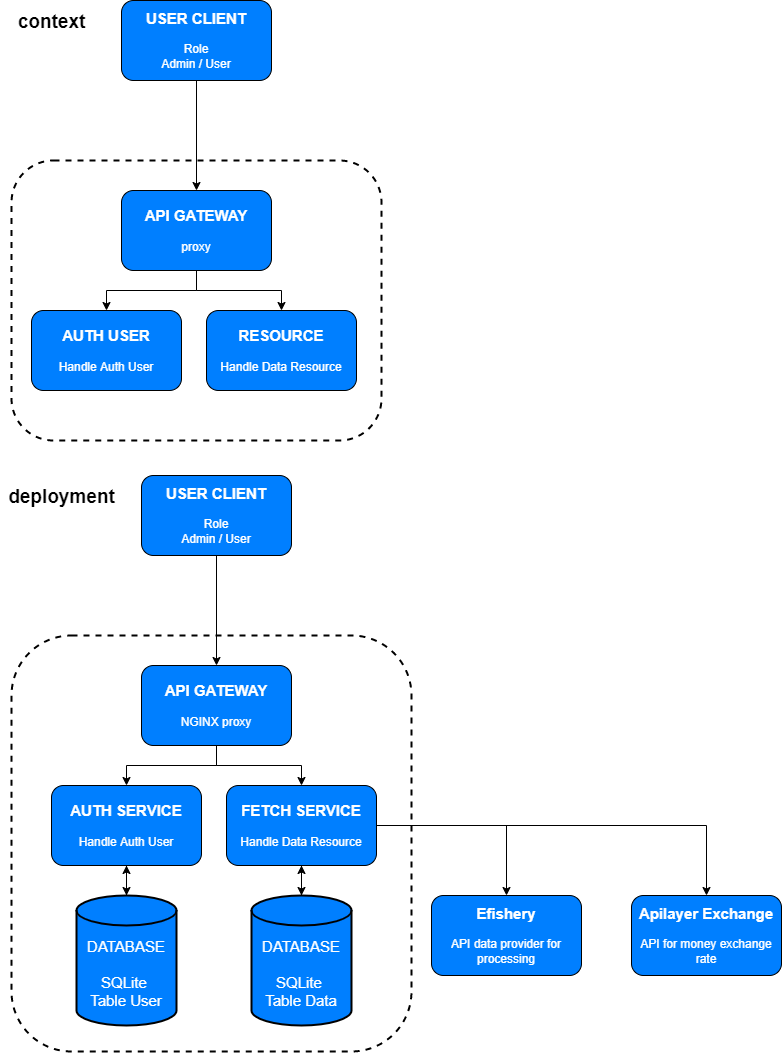

The diagram above was exported from draw.io. Its source (the exported page's mxGraphModel, read from the mxfile embedded in the PNG):
<mxGraphModel dx="2595" dy="1283" grid="1" gridSize="10" guides="1" tooltips="1" connect="1" arrows="1" fold="1" page="1" pageScale="1" pageWidth="850" pageHeight="1100" math="0" shadow="0">
  <root>
    <mxCell id="0" />
    <mxCell id="1" parent="0" />
    <mxCell id="z8i6A8t7P1G5gAlTw998-6" value="" style="edgeStyle=orthogonalEdgeStyle;rounded=0;orthogonalLoop=1;jettySize=auto;html=1;fontSize=15;" edge="1" parent="1" source="z8i6A8t7P1G5gAlTw998-1" target="z8i6A8t7P1G5gAlTw998-3">
      <mxGeometry relative="1" as="geometry" />
    </mxCell>
    <mxCell id="z8i6A8t7P1G5gAlTw998-1" value="&lt;font color=&quot;#ffffff&quot;&gt;&lt;b&gt;&lt;font style=&quot;font-size: 15px;&quot;&gt;USER CLIENT&lt;br&gt;&lt;/font&gt;&lt;/b&gt;&lt;br&gt;Role&lt;br&gt;Admin / User&lt;/font&gt;" style="rounded=1;whiteSpace=wrap;html=1;fillColor=#007FFF;" vertex="1" parent="1">
      <mxGeometry x="150" y="29" width="150" height="80" as="geometry" />
    </mxCell>
    <mxCell id="z8i6A8t7P1G5gAlTw998-2" value="" style="rounded=1;whiteSpace=wrap;html=1;dashed=1;fillColor=none;strokeWidth=2;" vertex="1" parent="1">
      <mxGeometry x="40" y="189" width="370" height="280" as="geometry" />
    </mxCell>
    <mxCell id="z8i6A8t7P1G5gAlTw998-8" style="edgeStyle=orthogonalEdgeStyle;rounded=0;orthogonalLoop=1;jettySize=auto;html=1;fontSize=15;" edge="1" parent="1" source="z8i6A8t7P1G5gAlTw998-3" target="z8i6A8t7P1G5gAlTw998-4">
      <mxGeometry relative="1" as="geometry" />
    </mxCell>
    <mxCell id="z8i6A8t7P1G5gAlTw998-9" style="edgeStyle=orthogonalEdgeStyle;rounded=0;orthogonalLoop=1;jettySize=auto;html=1;fontSize=15;" edge="1" parent="1" source="z8i6A8t7P1G5gAlTw998-3" target="z8i6A8t7P1G5gAlTw998-5">
      <mxGeometry relative="1" as="geometry" />
    </mxCell>
    <mxCell id="z8i6A8t7P1G5gAlTw998-3" value="&lt;font color=&quot;#ffffff&quot;&gt;&lt;b&gt;&lt;font style=&quot;font-size: 15px;&quot;&gt;API GATEWAY&lt;br&gt;&lt;/font&gt;&lt;/b&gt;&lt;br&gt;proxy&lt;br&gt;&lt;/font&gt;" style="rounded=1;whiteSpace=wrap;html=1;fillColor=#007FFF;" vertex="1" parent="1">
      <mxGeometry x="150" y="219" width="150" height="80" as="geometry" />
    </mxCell>
    <mxCell id="z8i6A8t7P1G5gAlTw998-4" value="&lt;font style=&quot;&quot; color=&quot;#ffffff&quot;&gt;&lt;b style=&quot;&quot;&gt;&lt;font style=&quot;font-size: 15px;&quot;&gt;AUTH USER&lt;br&gt;&lt;/font&gt;&lt;/b&gt;&lt;br&gt;Handle Auth User&lt;br&gt;&lt;/font&gt;" style="rounded=1;whiteSpace=wrap;html=1;fillColor=#007FFF;" vertex="1" parent="1">
      <mxGeometry x="60" y="339" width="150" height="80" as="geometry" />
    </mxCell>
    <mxCell id="z8i6A8t7P1G5gAlTw998-5" value="&lt;font color=&quot;#ffffff&quot;&gt;&lt;b&gt;&lt;font style=&quot;font-size: 15px;&quot;&gt;RESOURCE&lt;br&gt;&lt;/font&gt;&lt;/b&gt;&lt;br&gt;Handle Data Resource&lt;br&gt;&lt;/font&gt;" style="rounded=1;whiteSpace=wrap;html=1;fillColor=#007FFF;" vertex="1" parent="1">
      <mxGeometry x="235" y="339" width="150" height="80" as="geometry" />
    </mxCell>
    <mxCell id="z8i6A8t7P1G5gAlTw998-10" value="" style="edgeStyle=orthogonalEdgeStyle;rounded=0;orthogonalLoop=1;jettySize=auto;html=1;fontSize=15;" edge="1" parent="1" source="z8i6A8t7P1G5gAlTw998-11" target="z8i6A8t7P1G5gAlTw998-15">
      <mxGeometry relative="1" as="geometry" />
    </mxCell>
    <mxCell id="z8i6A8t7P1G5gAlTw998-11" value="&lt;font color=&quot;#ffffff&quot;&gt;&lt;b&gt;&lt;font style=&quot;font-size: 15px;&quot;&gt;USER CLIENT&lt;br&gt;&lt;/font&gt;&lt;/b&gt;&lt;br&gt;Role&lt;br&gt;Admin / User&lt;/font&gt;" style="rounded=1;whiteSpace=wrap;html=1;fillColor=#007FFF;" vertex="1" parent="1">
      <mxGeometry x="170" y="504" width="150" height="80" as="geometry" />
    </mxCell>
    <mxCell id="z8i6A8t7P1G5gAlTw998-12" value="" style="rounded=1;whiteSpace=wrap;html=1;dashed=1;fillColor=none;strokeWidth=2;" vertex="1" parent="1">
      <mxGeometry x="40" y="664" width="400" height="416" as="geometry" />
    </mxCell>
    <mxCell id="z8i6A8t7P1G5gAlTw998-13" style="edgeStyle=orthogonalEdgeStyle;rounded=0;orthogonalLoop=1;jettySize=auto;html=1;fontSize=15;" edge="1" parent="1" source="z8i6A8t7P1G5gAlTw998-15" target="z8i6A8t7P1G5gAlTw998-16">
      <mxGeometry relative="1" as="geometry" />
    </mxCell>
    <mxCell id="z8i6A8t7P1G5gAlTw998-14" style="edgeStyle=orthogonalEdgeStyle;rounded=0;orthogonalLoop=1;jettySize=auto;html=1;fontSize=15;" edge="1" parent="1" source="z8i6A8t7P1G5gAlTw998-15" target="z8i6A8t7P1G5gAlTw998-17">
      <mxGeometry relative="1" as="geometry" />
    </mxCell>
    <mxCell id="z8i6A8t7P1G5gAlTw998-15" value="&lt;font color=&quot;#ffffff&quot;&gt;&lt;b&gt;&lt;font style=&quot;font-size: 15px;&quot;&gt;API GATEWAY&lt;br&gt;&lt;/font&gt;&lt;/b&gt;&lt;br&gt;NGINX proxy&lt;br&gt;&lt;/font&gt;" style="rounded=1;whiteSpace=wrap;html=1;fillColor=#007FFF;" vertex="1" parent="1">
      <mxGeometry x="170" y="694" width="150" height="80" as="geometry" />
    </mxCell>
    <mxCell id="z8i6A8t7P1G5gAlTw998-20" value="" style="edgeStyle=orthogonalEdgeStyle;rounded=0;orthogonalLoop=1;jettySize=auto;html=1;fontSize=15;fontColor=#FFFFFF;" edge="1" parent="1" source="z8i6A8t7P1G5gAlTw998-16" target="z8i6A8t7P1G5gAlTw998-18">
      <mxGeometry relative="1" as="geometry" />
    </mxCell>
    <mxCell id="z8i6A8t7P1G5gAlTw998-16" value="&lt;font style=&quot;&quot; color=&quot;#ffffff&quot;&gt;&lt;b style=&quot;&quot;&gt;&lt;font style=&quot;font-size: 15px;&quot;&gt;AUTH SERVICE&lt;br&gt;&lt;/font&gt;&lt;/b&gt;&lt;br&gt;Handle Auth User&lt;br&gt;&lt;/font&gt;" style="rounded=1;whiteSpace=wrap;html=1;fillColor=#007FFF;" vertex="1" parent="1">
      <mxGeometry x="80" y="814" width="150" height="80" as="geometry" />
    </mxCell>
    <mxCell id="z8i6A8t7P1G5gAlTw998-21" value="" style="edgeStyle=orthogonalEdgeStyle;rounded=0;orthogonalLoop=1;jettySize=auto;html=1;fontSize=15;fontColor=#FFFFFF;" edge="1" parent="1" source="z8i6A8t7P1G5gAlTw998-17" target="z8i6A8t7P1G5gAlTw998-19">
      <mxGeometry relative="1" as="geometry" />
    </mxCell>
    <mxCell id="z8i6A8t7P1G5gAlTw998-24" style="edgeStyle=orthogonalEdgeStyle;rounded=0;orthogonalLoop=1;jettySize=auto;html=1;entryX=0.5;entryY=0;entryDx=0;entryDy=0;fontSize=15;fontColor=#FFFFFF;" edge="1" parent="1" source="z8i6A8t7P1G5gAlTw998-17" target="z8i6A8t7P1G5gAlTw998-23">
      <mxGeometry relative="1" as="geometry" />
    </mxCell>
    <mxCell id="z8i6A8t7P1G5gAlTw998-25" style="edgeStyle=orthogonalEdgeStyle;rounded=0;orthogonalLoop=1;jettySize=auto;html=1;fontSize=15;fontColor=#FFFFFF;" edge="1" parent="1" source="z8i6A8t7P1G5gAlTw998-17" target="z8i6A8t7P1G5gAlTw998-22">
      <mxGeometry relative="1" as="geometry" />
    </mxCell>
    <mxCell id="z8i6A8t7P1G5gAlTw998-17" value="&lt;font color=&quot;#ffffff&quot;&gt;&lt;b&gt;&lt;font style=&quot;font-size: 15px;&quot;&gt;FETCH SERVICE&lt;br&gt;&lt;/font&gt;&lt;/b&gt;&lt;br&gt;Handle Data Resource&lt;br&gt;&lt;/font&gt;" style="rounded=1;whiteSpace=wrap;html=1;fillColor=#007FFF;" vertex="1" parent="1">
      <mxGeometry x="255" y="814" width="150" height="80" as="geometry" />
    </mxCell>
    <mxCell id="z8i6A8t7P1G5gAlTw998-27" style="edgeStyle=orthogonalEdgeStyle;rounded=0;orthogonalLoop=1;jettySize=auto;html=1;fontSize=15;fontColor=#FFFFFF;" edge="1" parent="1" source="z8i6A8t7P1G5gAlTw998-18" target="z8i6A8t7P1G5gAlTw998-16">
      <mxGeometry relative="1" as="geometry" />
    </mxCell>
    <mxCell id="z8i6A8t7P1G5gAlTw998-18" value="DATABASE&lt;br&gt;&lt;br&gt;SQLite&amp;nbsp;&lt;br&gt;Table User" style="shape=cylinder3;whiteSpace=wrap;html=1;boundedLbl=1;backgroundOutline=1;size=15;labelBackgroundColor=none;strokeWidth=2;fontSize=15;fontColor=#FFFFFF;fillColor=#007FFF;" vertex="1" parent="1">
      <mxGeometry x="105" y="924" width="100" height="130" as="geometry" />
    </mxCell>
    <mxCell id="z8i6A8t7P1G5gAlTw998-26" style="edgeStyle=orthogonalEdgeStyle;rounded=0;orthogonalLoop=1;jettySize=auto;html=1;entryX=0.5;entryY=1;entryDx=0;entryDy=0;fontSize=15;fontColor=#FFFFFF;" edge="1" parent="1" source="z8i6A8t7P1G5gAlTw998-19" target="z8i6A8t7P1G5gAlTw998-17">
      <mxGeometry relative="1" as="geometry" />
    </mxCell>
    <mxCell id="z8i6A8t7P1G5gAlTw998-19" value="DATABASE&lt;br&gt;&lt;br&gt;SQLite&amp;nbsp;&lt;br&gt;Table Data" style="shape=cylinder3;whiteSpace=wrap;html=1;boundedLbl=1;backgroundOutline=1;size=15;labelBackgroundColor=none;strokeWidth=2;fontSize=15;fontColor=#FFFFFF;fillColor=#007FFF;" vertex="1" parent="1">
      <mxGeometry x="280" y="924" width="100" height="130" as="geometry" />
    </mxCell>
    <mxCell id="z8i6A8t7P1G5gAlTw998-22" value="&lt;font color=&quot;#ffffff&quot;&gt;&lt;b&gt;&lt;font style=&quot;font-size: 15px;&quot;&gt;Efishery&lt;br&gt;&lt;/font&gt;&lt;/b&gt;&lt;br&gt;API data provider for processing&lt;br&gt;&lt;/font&gt;" style="rounded=1;whiteSpace=wrap;html=1;fillColor=#007FFF;" vertex="1" parent="1">
      <mxGeometry x="460" y="924" width="150" height="80" as="geometry" />
    </mxCell>
    <mxCell id="z8i6A8t7P1G5gAlTw998-23" value="&lt;font color=&quot;#ffffff&quot;&gt;&lt;span style=&quot;font-size: 15px;&quot;&gt;&lt;b&gt;Apilayer Exchange&lt;br&gt;&lt;/b&gt;&lt;/span&gt;&lt;br&gt;API for money exchange rate&lt;br&gt;&lt;/font&gt;" style="rounded=1;whiteSpace=wrap;html=1;fillColor=#007FFF;" vertex="1" parent="1">
      <mxGeometry x="660" y="924" width="150" height="80" as="geometry" />
    </mxCell>
    <mxCell id="z8i6A8t7P1G5gAlTw998-28" value="&lt;font style=&quot;font-size: 19px;&quot; color=&quot;#000000&quot;&gt;context&lt;/font&gt;" style="text;strokeColor=none;fillColor=none;html=1;fontSize=24;fontStyle=1;verticalAlign=middle;align=center;labelBackgroundColor=none;strokeWidth=2;fontColor=#FFFFFF;" vertex="1" parent="1">
      <mxGeometry x="30" y="29" width="100" height="40" as="geometry" />
    </mxCell>
    <mxCell id="z8i6A8t7P1G5gAlTw998-29" value="&lt;font style=&quot;font-size: 19px;&quot; color=&quot;#000000&quot;&gt;deployment&lt;/font&gt;" style="text;strokeColor=none;fillColor=none;html=1;fontSize=24;fontStyle=1;verticalAlign=middle;align=center;labelBackgroundColor=none;strokeWidth=2;fontColor=#FFFFFF;" vertex="1" parent="1">
      <mxGeometry x="40" y="504" width="100" height="40" as="geometry" />
    </mxCell>
  </root>
</mxGraphModel>